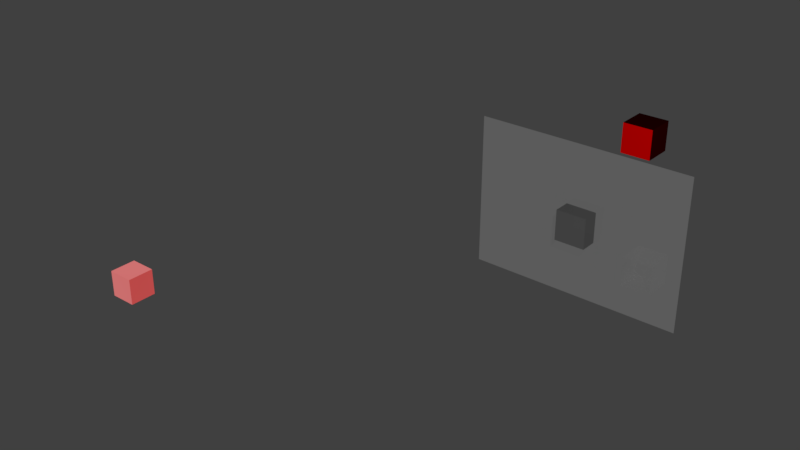 # Source: cache-legacy.blend  (saved by Blender 2.79.0; exported with 4.5.12 LTS)
import bpy
from mathutils import Matrix  # noqa: F401  (used for matrix-valued properties, if any)

bpy.ops.wm.read_factory_settings(use_empty=True)
scene = bpy.context.scene
scene.name = 'Scene'

# ---- collections
col_collection_1 = bpy.data.collections.new('Collection 1'); scene.collection.children.link(col_collection_1)

# ---- materials (node trees are filled in below, after node groups)
mat_axonmaterial = bpy.data.materials.new('AxonMaterial')
mat_axonmaterial.alpha_threshold = 0.0
mat_axonmaterial.roughness = 0.5
mat_anatomymaterial = bpy.data.materials.new('AnatomyMaterial')
mat_anatomymaterial.alpha_threshold = 0.0
mat_anatomymaterial.roughness = 0.5
mat_dendritematerial = bpy.data.materials.new('DendriteMaterial')
mat_dendritematerial.alpha_threshold = 0.0
mat_dendritematerial.diffuse_color = (1.0, 0.0, 0.0, 1.0)
mat_dendritematerial.roughness = 0.5
mat_rootmaterial = bpy.data.materials.new('RootMaterial')
mat_rootmaterial.alpha_threshold = 0.0
mat_rootmaterial.roughness = 0.5
mat_slice_material = bpy.data.materials.new('Slice Material')
mat_slice_material.alpha_threshold = 0.0
mat_slice_material.roughness = 0.5

# ---- node groups
ng_opacitygroup = bpy.data.node_groups.new('OpacityGroup', 'ShaderNodeTree')
_s = ng_opacitygroup.interface.new_socket(name='Shader', in_out='OUTPUT', socket_type='NodeSocketShader')
_s = ng_opacitygroup.interface.new_socket(name='Shader', in_out='INPUT', socket_type='NodeSocketShader')
_N = ng_opacitygroup.nodes; _L = ng_opacitygroup.links
n0 = _N.new('NodeGroupOutput'); n0.name = 'Group Output'; n0.location = (287, 0)
n1 = _N.new('ShaderNodeMixShader'); n1.name = 'OpacityValue'; n1.location = (87, 36)
n1.inputs[0].default_value = 1.0
n2 = _N.new('ShaderNodeBsdfTransparent'); n2.name = 'Transparent BSDF'; n2.location = (-155, -135)
n3 = _N.new('NodeGroupInput'); n3.name = 'Group Input'; n3.location = (-149, -29)
_L.new(n2.outputs[0], n1.inputs[1])
_L.new(n1.outputs[0], n0.inputs[0])
_L.new(n3.outputs[0], n1.inputs[2])
n0.is_active_output = True
ng_shadegroup = bpy.data.node_groups.new('ShadeGroup', 'ShaderNodeTree')
_s = ng_shadegroup.interface.new_socket(name='Shader', in_out='OUTPUT', socket_type='NodeSocketShader')
_s = ng_shadegroup.interface.new_socket(name='Shader', in_out='INPUT', socket_type='NodeSocketShader')
_N = ng_shadegroup.nodes; _L = ng_shadegroup.links
n0 = _N.new('NodeGroupOutput'); n0.name = 'Group Output'; n0.location = (464, 0)
n1 = _N.new('ShaderNodeMixShader'); n1.name = 'Mix Shader'; n1.location = (248, 6)
n2 = _N.new('NodeGroupInput'); n2.name = 'Group Input'; n2.location = (-464, 0)
n3 = _N.new('ShaderNodeLayerWeight'); n3.name = 'ShadeWeight'; n3.location = (-54, 127)
n3.inputs[0].default_value = 0.25
n4 = _N.new('ShaderNodeBsdfDiffuse'); n4.name = 'ShadeColor'; n4.location = (-181, -203)
_L.new(n4.outputs[0], n1.inputs[2])
_L.new(n3.outputs[1], n1.inputs[0])
_L.new(n2.outputs[0], n1.inputs[1])
_L.new(n1.outputs[0], n0.inputs[0])
n0.is_active_output = True
ng_axongroup = bpy.data.node_groups.new('AxonGroup', 'ShaderNodeTree')
_s = ng_axongroup.interface.new_socket(name='Shader', in_out='OUTPUT', socket_type='NodeSocketShader')
_s = ng_axongroup.interface.new_socket(name='Color', in_out='INPUT', socket_type='NodeSocketColor')
_s.default_value = (0.8, 0.8, 0.8, 1.0)
_N = ng_axongroup.nodes; _L = ng_axongroup.links
n0 = _N.new('ShaderNodeGroup'); n0.name = 'TransparencyGroup'; n0.location = (-146, -11)
n0.width = 218
n0.node_tree = ng_opacitygroup
n1 = _N.new('ShaderNodeGroup'); n1.name = 'Group'; n1.location = (146, 11)
n1.node_tree = ng_shadegroup
n2 = _N.new('NodeGroupOutput'); n2.name = 'Group Output'; n2.location = (346, 0)
n3 = _N.new('NodeGroupInput'); n3.name = 'Group Input'; n3.location = (-550, 44)
n4 = _N.new('ShaderNodeBsdfDiffuse'); n4.name = 'Diffuse BSDF'; n4.location = (-322, 110)
_L.new(n0.outputs[0], n1.inputs[0])
_L.new(n1.outputs[0], n2.inputs[0])
_L.new(n4.outputs[0], n0.inputs[0])
_L.new(n3.outputs[0], n4.inputs[0])
n2.is_active_output = True
ng_anatomygroup = bpy.data.node_groups.new('AnatomyGroup', 'ShaderNodeTree')
_s = ng_anatomygroup.interface.new_socket(name='Shader', in_out='OUTPUT', socket_type='NodeSocketShader')
_s = ng_anatomygroup.interface.new_socket(name='Color', in_out='INPUT', socket_type='NodeSocketColor')
_s.default_value = (0.8, 0.8, 0.8, 1.0)
_N = ng_anatomygroup.nodes; _L = ng_anatomygroup.links
n0 = _N.new('ShaderNodeLayerWeight'); n0.name = 'Layer Weight'; n0.location = (-226, 99)
n0.inputs[0].default_value = 0.035
n1 = _N.new('ShaderNodeBsdfAnisotropic'); n1.name = 'Glossy BSDF'; n1.location = (-248, -136)
n1.distribution = 'GGX'
n1.inputs[1].default_value = 0.6325
n2 = _N.new('ShaderNodeBsdfTransparent'); n2.name = 'Transparent BSDF.001'; n2.location = (-32, -85)
n3 = _N.new('ShaderNodeValToRGB'); n3.name = 'ColorRamp'; n3.location = (-35, 136)
while len(n3.color_ramp.elements) > 1: n3.color_ramp.elements.remove(n3.color_ramp.elements[-1])
n3.color_ramp.elements[0].position = 0.01; n3.color_ramp.elements[0].color = (0.0, 0.0, 0.0, 1.0)
_e = n3.color_ramp.elements.new(0.13); _e.color = (1.0, 1.0, 0.9822, 1.0)
n4 = _N.new('ShaderNodeMixShader'); n4.name = 'Mix Shader'; n4.location = (248, -107)
n5 = _N.new('NodeGroupInput'); n5.name = 'Group Input'; n5.location = (-448, 0)
n6 = _N.new('NodeGroupOutput'); n6.name = 'Group Output'; n6.location = (448, 0)
_L.new(n0.outputs[1], n3.inputs[0])
_L.new(n5.outputs[0], n1.inputs[0])
_L.new(n1.outputs[0], n4.inputs[2])
_L.new(n2.outputs[0], n4.inputs[1])
_L.new(n4.outputs[0], n6.inputs[0])
_L.new(n3.outputs[0], n4.inputs[0])
n6.is_active_output = True
ng_dendritegroup = bpy.data.node_groups.new('DendriteGroup', 'ShaderNodeTree')
_s = ng_dendritegroup.interface.new_socket(name='Shader', in_out='OUTPUT', socket_type='NodeSocketShader')
_s = ng_dendritegroup.interface.new_socket(name='Color', in_out='INPUT', socket_type='NodeSocketColor')
_s.default_value = (0.6724, 0.0, 0.0, 1.0)
_N = ng_dendritegroup.nodes; _L = ng_dendritegroup.links
n0 = _N.new('ShaderNodeEmission'); n0.name = 'Emission'; n0.location = (-132, -127)
n0.inputs[0].default_value = (0.0, 0.0, 0.0, 1.0)
n0.inputs[1].default_value = 20.0
n1 = _N.new('ShaderNodeMixShader'); n1.name = 'Mix Shader'; n1.location = (132, -51)
n2 = _N.new('ShaderNodeBsdfDiffuse'); n2.name = 'Diffuse BSDF'; n2.location = (-132, 2)
n2.inputs[1].default_value = 100.0
n3 = _N.new('ShaderNodeLayerWeight'); n3.name = 'Layer Weight'; n3.location = (-128, 127)
n3.inputs[0].default_value = 0.9
n4 = _N.new('NodeGroupInput'); n4.name = 'Group Input'; n4.location = (-332, 0)
n5 = _N.new('NodeGroupOutput'); n5.name = 'Group Output'; n5.location = (332, 0)
_L.new(n1.outputs[0], n5.inputs[0])
_L.new(n0.outputs[0], n1.inputs[2])
_L.new(n3.outputs[1], n1.inputs[0])
_L.new(n2.outputs[0], n1.inputs[1])
_L.new(n4.outputs[0], n2.inputs[0])
n5.is_active_output = True

# ---- material node trees
mat_axonmaterial.use_nodes = True; mat_axonmaterial.node_tree.nodes.clear()
_N = mat_axonmaterial.node_tree.nodes; _L = mat_axonmaterial.node_tree.links
n0 = _N.new('ShaderNodeOutputMaterial'); n0.name = 'Material Output'; n0.location = (633, 391)
n1 = _N.new('ShaderNodeGroup'); n1.name = 'Group.001'; n1.location = (212, 377)
n1.node_tree = ng_axongroup
n2 = _N.new('ShaderNodeRGB'); n2.name = 'RGB'; n2.location = (-60, 401)
n2.outputs[0].default_value = (1.0, 0.005029, 0.0, 1.0)
_L.new(n1.outputs[0], n0.inputs[0])
_L.new(n2.outputs[0], n1.inputs[0])
n0.is_active_output = True
mat_anatomymaterial.use_nodes = True; mat_anatomymaterial.node_tree.nodes.clear()
_N = mat_anatomymaterial.node_tree.nodes; _L = mat_anatomymaterial.node_tree.links
n0 = _N.new('ShaderNodeOutputMaterial'); n0.name = 'Material Output'; n0.location = (412, 407)
n1 = _N.new('ShaderNodeRGB'); n1.name = 'RGB'; n1.location = (-404, 742)
n1.outputs[0].default_value = (0.4, 0.4, 0.4, 1.0)
n2 = _N.new('ShaderNodeGroup'); n2.name = 'Group'; n2.location = (-11, 661)
n2.node_tree = ng_anatomygroup
_L.new(n1.outputs[0], n2.inputs[0])
_L.new(n2.outputs[0], n0.inputs[0])
n0.is_active_output = True
mat_dendritematerial.use_nodes = True; mat_dendritematerial.node_tree.nodes.clear()
_N = mat_dendritematerial.node_tree.nodes; _L = mat_dendritematerial.node_tree.links
n0 = _N.new('ShaderNodeOutputMaterial'); n0.name = 'Material Output'; n0.location = (300, 300)
n1 = _N.new('ShaderNodeGroup'); n1.name = 'Group'; n1.location = (81, 307)
n1.node_tree = ng_dendritegroup
n2 = _N.new('ShaderNodeRGB'); n2.name = 'RGB'; n2.location = (-126, 267)
n2.outputs[0].default_value = (1.0, 0.0, 0.0, 1.0)
_L.new(n1.outputs[0], n0.inputs[0])
_L.new(n2.outputs[0], n1.inputs[0])
n0.is_active_output = True
mat_rootmaterial.use_nodes = True; mat_rootmaterial.node_tree.nodes.clear()
_N = mat_rootmaterial.node_tree.nodes; _L = mat_rootmaterial.node_tree.links
n0 = _N.new('ShaderNodeBsdfTransparent'); n0.name = 'Transparent BSDF.001'; n0.location = (-142, 318)
n1 = _N.new('ShaderNodeRGB'); n1.name = 'RGB'; n1.location = (-463, 800)
n1.outputs[0].default_value = (0.0, 0.0, 0.0, 1.0)
n2 = _N.new('ShaderNodeLayerWeight'); n2.name = 'Layer Weight'; n2.location = (-366, -43)
n2.inputs[0].default_value = 0.06
n3 = _N.new('ShaderNodeValToRGB'); n3.name = 'ColorRamp'; n3.location = (-145, 635)
n3.color_ramp.interpolation = 'B_SPLINE'
while len(n3.color_ramp.elements) > 1: n3.color_ramp.elements.remove(n3.color_ramp.elements[-1])
n3.color_ramp.elements[0].position = 0.1; n3.color_ramp.elements[0].color = (0.0, 0.0, 0.0, 1.0)
_e = n3.color_ramp.elements.new(0.1855); _e.color = (1.0, 1.0, 0.9822, 1.0)
n4 = _N.new('ShaderNodeBsdfTransparent'); n4.name = 'Transparent BSDF'; n4.location = (81, 104)
n5 = _N.new('ShaderNodeOutputMaterial'); n5.name = 'Material Output'; n5.location = (412, 407)
n6 = _N.new('ShaderNodeMixShader'); n6.name = 'Mix Shader'; n6.location = (150, 551)
n7 = _N.new('ShaderNodeMixShader'); n7.name = 'Mix Shader.001'; n7.location = (264, 239)
n8 = _N.new('ShaderNodeLightPath'); n8.name = 'Light Path'; n8.location = (-107, -69)
n9 = _N.new('ShaderNodeValToRGB'); n9.name = 'ColorRamp.001'; n9.location = (131, -75)
while len(n9.color_ramp.elements) > 1: n9.color_ramp.elements.remove(n9.color_ramp.elements[-1])
n9.color_ramp.elements[0].position = 0.0; n9.color_ramp.elements[0].color = (0.0, 0.0, 0.0, 1.0)
_e = n9.color_ramp.elements.new(1.0); _e.color = (0.8423, 0.8423, 0.8423, 1.0)
n10 = _N.new('ShaderNodeBsdfDiffuse'); n10.name = 'Diffuse BSDF'; n10.location = (-447, 307)
_L.new(n3.outputs[0], n6.inputs[0])
_L.new(n0.outputs[0], n6.inputs[1])
_L.new(n2.outputs[1], n3.inputs[0])
_L.new(n6.outputs[0], n7.inputs[1])
_L.new(n4.outputs[0], n7.inputs[2])
_L.new(n7.outputs[0], n5.inputs[0])
_L.new(n8.outputs[12], n9.inputs[0])
_L.new(n9.outputs[0], n7.inputs[0])
_L.new(n1.outputs[0], n10.inputs[0])
_L.new(n10.outputs[0], n6.inputs[2])
n5.is_active_output = True
mat_slice_material.use_nodes = True; mat_slice_material.node_tree.nodes.clear()
_N = mat_slice_material.node_tree.nodes; _L = mat_slice_material.node_tree.links
n0 = _N.new('ShaderNodeOutputMaterial'); n0.name = 'Material Output'; n0.location = (300, 300)
n1 = _N.new('ShaderNodeBsdfTransparent'); n1.name = 'Transparent BSDF'; n1.location = (30, 139)
n2 = _N.new('ShaderNodeFresnel'); n2.name = 'Fresnel'; n2.location = (-331, 642)
n2.inputs[0].default_value = 0.5
n3 = _N.new('ShaderNodeValToRGB'); n3.name = 'ColorRamp'; n3.location = (48, 755)
while len(n3.color_ramp.elements) > 1: n3.color_ramp.elements.remove(n3.color_ramp.elements[-1])
n3.color_ramp.elements[0].position = 0.0; n3.color_ramp.elements[0].color = (0.0, 0.0, 0.0, 1.0)
_e = n3.color_ramp.elements.new(1.0); _e.color = (1.0, 1.0, 1.0, 1.0)
n4 = _N.new('ShaderNodeLightPath'); n4.name = 'Light Path'; n4.location = (-230, 111)
n5 = _N.new('ShaderNodeBsdfTransparent'); n5.name = 'Transparent BSDF.001'; n5.location = (-188, 209)
n6 = _N.new('ShaderNodeBsdfDiffuse'); n6.name = 'Diffuse BSDF'; n6.location = (-216, 347)
n6.inputs[0].default_value = (0.5, 0.5, 0.5, 1.0)
n7 = _N.new('ShaderNodeMixShader'); n7.name = 'Mix Shader'; n7.location = (289, 133)
n8 = _N.new('ShaderNodeBsdfTranslucent'); n8.name = 'Translucent BSDF'; n8.location = (-475, 343)
n9 = _N.new('ShaderNodeMixShader'); n9.name = 'Mix Shader.001'; n9.location = (76, 457)
n9.inputs[0].default_value = 0.8
n10 = _N.new('ShaderNodeMath'); n10.name = 'Math'; n10.location = (1, -30)
n10.width = 119
n10.operation = 'DIVIDE'
n10.inputs[1].default_value = 1.0
_L.new(n2.outputs[0], n3.inputs[0])
_L.new(n4.outputs[12], n10.inputs[0])
_L.new(n1.outputs[0], n7.inputs[2])
_L.new(n6.outputs[0], n9.inputs[1])
_L.new(n9.outputs[0], n7.inputs[1])
_L.new(n10.outputs[0], n7.inputs[0])
_L.new(n5.outputs[0], n9.inputs[2])
_L.new(n7.outputs[0], n0.inputs[0])
n0.is_active_output = True

# ---- world
world_world = bpy.data.worlds.new('World'); scene.world = world_world
world_world.color = (0.05088, 0.05088, 0.05088)
world_world.use_sun_shadow = False
world_world.sun_shadow_jitter_overblur = 0.0
world_world.cycles.sampling_method = 'MANUAL'

# ---- meshes
me_cube_004 = bpy.data.meshes.new('Cube.004')
me_cube_004.from_pydata([(-1.0, -1.0, -1.0), (-1.0, -1.0, 1.0), (-1.0, 1.0, -1.0), (-1.0, 1.0, 1.0), (1.0, -1.0, -1.0), (1.0, -1.0, 1.0), (1.0, 1.0, -1.0), (1.0, 1.0, 1.0)], [], [(0, 1, 3, 2), (2, 3, 7, 6), (6, 7, 5, 4), (4, 5, 1, 0), (2, 6, 4, 0), (7, 3, 1, 5)])
me_cube_004.materials.append(mat_axonmaterial)
me_cube_004.use_remesh_preserve_volume = False
me_cube_004.use_remesh_preserve_attributes = False
me_cube_004.use_mirror_vertex_groups = False
me_cube_004.update()
me_cube_003 = bpy.data.meshes.new('Cube.003')
me_cube_003.from_pydata([(-1.0, -1.0, -1.0), (-1.0, -1.0, 1.0), (-1.0, 1.0, -1.0), (-1.0, 1.0, 1.0), (1.0, -1.0, -1.0), (1.0, -1.0, 1.0), (1.0, 1.0, -1.0), (1.0, 1.0, 1.0)], [], [(0, 1, 3, 2), (2, 3, 7, 6), (6, 7, 5, 4), (4, 5, 1, 0), (2, 6, 4, 0), (7, 3, 1, 5)])
me_cube_003.materials.append(mat_anatomymaterial)
me_cube_003.use_remesh_preserve_volume = False
me_cube_003.use_remesh_preserve_attributes = False
me_cube_003.use_mirror_vertex_groups = False
me_cube_003.update()
me_cube_001 = bpy.data.meshes.new('Cube.001')
me_cube_001.from_pydata([(-1.0, -1.0, -1.0), (-1.0, -1.0, 1.0), (-1.0, 1.0, -1.0), (-1.0, 1.0, 1.0), (1.0, -1.0, -1.0), (1.0, -1.0, 1.0), (1.0, 1.0, -1.0), (1.0, 1.0, 1.0)], [], [(0, 1, 3, 2), (2, 3, 7, 6), (6, 7, 5, 4), (4, 5, 1, 0), (2, 6, 4, 0), (7, 3, 1, 5)])
me_cube_001.materials.append(mat_dendritematerial)
me_cube_001.use_remesh_preserve_volume = False
me_cube_001.use_remesh_preserve_attributes = False
me_cube_001.use_mirror_vertex_groups = False
me_cube_001.update()
me_cube = bpy.data.meshes.new('Cube')
me_cube.from_pydata([(1.0, 1.0, -1.0), (1.0, -1.0, -1.0), (-1.0, -1.0, -1.0), (-1.0, 1.0, -1.0), (1.0, 1.0, 1.0), (1.0, -1.0, 1.0), (-1.0, -1.0, 1.0), (-1.0, 1.0, 1.0)], [], [(0, 1, 2, 3), (4, 7, 6, 5), (0, 4, 5, 1), (1, 5, 6, 2), (2, 6, 7, 3), (4, 0, 3, 7)])
me_cube.materials.append(mat_rootmaterial)
me_cube.use_remesh_preserve_volume = False
me_cube.use_remesh_preserve_attributes = False
me_cube.use_mirror_vertex_groups = False
me_cube.update()
me_plane = bpy.data.meshes.new('Plane')
me_plane.from_pydata([(-1.0, -1.0, 0.0), (1.0, -1.0, 0.0), (-1.0, 1.0, 0.0), (1.0, 1.0, 0.0)], [], [(0, 1, 3, 2)])
me_plane.materials.append(mat_slice_material)
me_plane.use_remesh_preserve_volume = False
me_plane.use_remesh_preserve_attributes = False
me_plane.use_mirror_vertex_groups = False
me_plane.update()

# ---- objects
ob_cube_004 = bpy.data.objects.new('Cube.004', me_cube_004)
ob_cube_003 = bpy.data.objects.new('Cube.003', me_cube_003)
ob_cube_001 = bpy.data.objects.new('Cube.001', me_cube_001)
ob_cube = bpy.data.objects.new('Cube', me_cube)
ob_slice_plane = bpy.data.objects.new('Slice plane', me_plane)

# ---- transforms, parenting, visibility, modifiers, constraints
ob_cube_004.location = (-28.81, -11.64, -9.528)
ob_cube_004.lineart.crease_threshold = 0.0
ob_cube_003.location = (3.099, 2.911, -3.33)
ob_cube_003.lineart.crease_threshold = 0.0
ob_cube_001.location = (0.607, 6.074, 3.813)
ob_cube_001.lineart.crease_threshold = 0.0
ob_cube.location = (0.0, 0.0, 0.0)
ob_cube.lock_rotations_4d = False
ob_cube.empty_display_type = 'ARROWS'
ob_cube.lineart.crease_threshold = 0.0
ob_slice_plane.location = (-0.2467, 0.1261, 0.0)
ob_slice_plane.rotation_euler = (1.571, 1.571, 0.0)
ob_slice_plane.scale = (5.0, 7.0, 0.0)
ob_slice_plane.show_transparent = True
ob_slice_plane.lineart.crease_threshold = 0.0

# ---- collection membership
col_collection_1.objects.link(ob_cube_004)
col_collection_1.objects.link(ob_cube_003)
col_collection_1.objects.link(ob_cube_001)
col_collection_1.objects.link(ob_cube)
col_collection_1.objects.link(ob_slice_plane)

# ---- scene / render settings (as saved in the file)
scene.frame_start = 1; scene.frame_end = 250; scene.frame_set(1)
scene.render.engine = 'CYCLES'
scene.render.resolution_percentage = 50
scene.render.dither_intensity = 0.0
scene.cycles.use_denoising = False
scene.cycles.samples = 128
scene.cycles.sampling_pattern = 'TABULATED_SOBOL'
scene.cycles.use_adaptive_sampling = False
scene.cycles.use_light_tree = False
scene.cycles.blur_glossy = 0.0
scene.cycles.sample_clamp_indirect = 0.0
scene.view_settings.view_transform = 'Standard'
bpy.context.view_layer.update()

# ---- added for rendering (the .blend has no active camera and no usable light): camera, sun
cam_auto = bpy.data.cameras.new('AutoCamera')
cam_auto.lens = 50.0
cam_auto.sensor_width = 36.0
cam_auto.clip_end = 1000.0
ob_auto_camera = bpy.data.objects.new('AutoCamera', cam_auto)
scene.collection.objects.link(ob_auto_camera)
ob_auto_camera.location = (29.5043, -52.0251, 30.0626)
ob_auto_camera.rotation_euler = (1.09748, -7.21219e-08, 0.694738)
scene.camera = ob_auto_camera
light_auto_sun = bpy.data.lights.new('AutoSun', 'SUN')
light_auto_sun.energy = 3.0
light_auto_sun.angle = 0.0523599
ob_auto_sun = bpy.data.objects.new('AutoSun', light_auto_sun)
scene.collection.objects.link(ob_auto_sun)
ob_auto_sun.rotation_euler = (0.872665, 0.174533, 0.523599)
bpy.context.view_layer.update()
